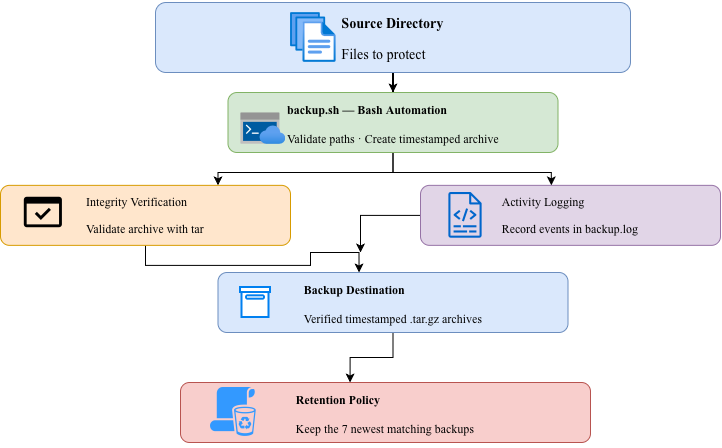

The diagram above was exported from draw.io. Its source (the exported page's mxGraphModel, read from the mxfile embedded in the PNG):
<mxGraphModel dx="818" dy="618" grid="1" gridSize="10" guides="1" tooltips="1" connect="1" arrows="1" fold="1" page="1" pageScale="1" pageWidth="850" pageHeight="1100" math="0" shadow="0">
  <root>
    <mxCell id="0" />
    <mxCell id="1" parent="0" />
    <mxCell id="rDlgJHkmCf6_RSUS1dmz-13" edge="1" parent="1" source="rDlgJHkmCf6_RSUS1dmz-1" style="edgeStyle=orthogonalEdgeStyle;rounded=0;orthogonalLoop=1;jettySize=auto;html=1;" target="rDlgJHkmCf6_RSUS1dmz-2">
      <mxGeometry relative="1" as="geometry" />
    </mxCell>
    <mxCell id="rDlgJHkmCf6_RSUS1dmz-1" parent="1" style="rounded=1;whiteSpace=wrap;html=1;roundedPerimeter=1;fillColor=#dae8fc;strokeColor=#6c8ebf;" value="&lt;h3 style=&quot;text-align: start;&quot;&gt;&lt;font face=&quot;Times New Roman&quot; style=&quot;font-size: 14px;&quot;&gt;Source&amp;nbsp;Directory&lt;/font&gt;&lt;/h3&gt;&lt;p style=&quot;text-align: start;&quot;&gt;&lt;font face=&quot;Times New Roman&quot; style=&quot;font-size: 14px;&quot;&gt;Files&amp;nbsp;to&amp;nbsp;protect&lt;/font&gt;&lt;/p&gt;" vertex="1">
      <mxGeometry height="70" width="475" x="205" y="20" as="geometry" />
    </mxCell>
    <mxCell id="rDlgJHkmCf6_RSUS1dmz-14" edge="1" parent="1" source="rDlgJHkmCf6_RSUS1dmz-2" style="edgeStyle=orthogonalEdgeStyle;rounded=0;orthogonalLoop=1;jettySize=auto;html=1;entryX=0.75;entryY=0;entryDx=0;entryDy=0;" target="rDlgJHkmCf6_RSUS1dmz-3">
      <mxGeometry relative="1" as="geometry" />
    </mxCell>
    <mxCell id="rDlgJHkmCf6_RSUS1dmz-15" edge="1" parent="1" source="rDlgJHkmCf6_RSUS1dmz-2" style="edgeStyle=orthogonalEdgeStyle;rounded=0;orthogonalLoop=1;jettySize=auto;html=1;entryX=0.43;entryY=-0.048;entryDx=0;entryDy=0;" target="rDlgJHkmCf6_RSUS1dmz-4">
      <mxGeometry relative="1" as="geometry" />
    </mxCell>
    <mxCell id="rDlgJHkmCf6_RSUS1dmz-2" parent="1" style="rounded=1;whiteSpace=wrap;html=1;roundedPerimeter=1;fillColor=#d5e8d4;strokeColor=#82b366;" value="&lt;h3 style=&quot;text-align: start;&quot;&gt;&lt;font face=&quot;Times New Roman&quot; style=&quot;font-size: 12px;&quot;&gt;backup.sh&amp;nbsp;—&amp;nbsp;Bash&amp;nbsp;Automation&lt;/font&gt;&lt;/h3&gt;&lt;p style=&quot;text-align: start;&quot;&gt;&lt;font face=&quot;Times New Roman&quot;&gt;Validate&amp;nbsp;paths&amp;nbsp;·&amp;nbsp;Create&amp;nbsp;timestamped&amp;nbsp;archive&lt;/font&gt;&lt;/p&gt;" vertex="1">
      <mxGeometry height="60" width="330" x="277.5" y="110" as="geometry" />
    </mxCell>
    <mxCell id="rDlgJHkmCf6_RSUS1dmz-16" edge="1" parent="1" source="rDlgJHkmCf6_RSUS1dmz-3" style="edgeStyle=orthogonalEdgeStyle;rounded=0;orthogonalLoop=1;jettySize=auto;html=1;entryX=0.39;entryY=-0.067;entryDx=0;entryDy=0;" target="rDlgJHkmCf6_RSUS1dmz-5">
      <mxGeometry relative="1" as="geometry" />
    </mxCell>
    <mxCell id="rDlgJHkmCf6_RSUS1dmz-3" parent="1" style="rounded=1;whiteSpace=wrap;html=1;roundedPerimeter=1;fillColor=#ffe6cc;strokeColor=#d79b00;" value="&lt;p style=&quot;text-align: start;&quot;&gt;&lt;font face=&quot;Times New Roman&quot;&gt;Integrity&amp;nbsp;Verification&lt;/font&gt;&lt;/p&gt;&lt;p style=&quot;text-align: start;&quot;&gt;&lt;font face=&quot;Times New Roman&quot;&gt;Validate&amp;nbsp;archive&amp;nbsp;with&amp;nbsp;tar&lt;/font&gt;&lt;/p&gt;" vertex="1">
      <mxGeometry height="60" width="290" x="50" y="202.85" as="geometry" />
    </mxCell>
    <mxCell id="rDlgJHkmCf6_RSUS1dmz-17" edge="1" parent="1" source="rDlgJHkmCf6_RSUS1dmz-4" style="edgeStyle=orthogonalEdgeStyle;rounded=0;orthogonalLoop=1;jettySize=auto;html=1;">
      <mxGeometry relative="1" as="geometry">
        <mxPoint x="410" y="270" as="targetPoint" />
      </mxGeometry>
    </mxCell>
    <UserObject label="&lt;p style=&quot;font-style: normal; font-variant-caps: normal; font-weight: 400; letter-spacing: normal; orphans: 2; text-align: start; text-indent: 0px; text-transform: none; white-space: normal; widows: 2; word-spacing: 0px; -webkit-text-stroke-width: 0px; text-decoration: none; caret-color: rgb(0, 0, 0); color: rgb(0, 0, 0);&quot;&gt;&lt;font face=&quot;Times New Roman&quot;&gt;Activity&lt;span class=&quot;Apple-converted-space&quot;&gt;&amp;nbsp;&lt;/span&gt;Logging&lt;/font&gt;&lt;/p&gt;&lt;p style=&quot;font-style: normal; font-variant-caps: normal; font-weight: 400; letter-spacing: normal; orphans: 2; text-align: start; text-indent: 0px; text-transform: none; white-space: normal; widows: 2; word-spacing: 0px; -webkit-text-stroke-width: 0px; text-decoration: none; caret-color: rgb(0, 0, 0); color: rgb(0, 0, 0);&quot;&gt;&lt;font face=&quot;Times New Roman&quot;&gt;Record&lt;span class=&quot;Apple-converted-space&quot;&gt;&amp;nbsp;&lt;/span&gt;events&lt;span class=&quot;Apple-converted-space&quot;&gt;&amp;nbsp;&lt;/span&gt;in&lt;span class=&quot;Apple-converted-space&quot;&gt;&amp;nbsp;&lt;/span&gt;backup.log&lt;/font&gt;&lt;/p&gt;" link="&lt;p style=&quot;font-size: medium; font-style: normal; font-variant-caps: normal; font-weight: 400; letter-spacing: normal; orphans: 2; text-align: start; text-indent: 0px; text-transform: none; white-space: normal; widows: 2; word-spacing: 0px; -webkit-text-stroke-width: 0px; text-decoration: none; caret-color: rgb(0, 0, 0); color: rgb(0, 0, 0);&quot;&gt;&lt;span&gt;Activity&lt;span class=&quot;Apple-converted-space&quot;&gt;&amp;nbsp;&lt;/span&gt;&lt;/span&gt;&lt;span&gt;Logging&lt;/span&gt;&lt;/p&gt;&lt;p style=&quot;font-size: medium; font-style: normal; font-variant-caps: normal; font-weight: 400; letter-spacing: normal; orphans: 2; text-align: start; text-indent: 0px; text-transform: none; white-space: normal; widows: 2; word-spacing: 0px; -webkit-text-stroke-width: 0px; text-decoration: none; caret-color: rgb(0, 0, 0); color: rgb(0, 0, 0);&quot;&gt;&lt;span&gt;Record&lt;span class=&quot;Apple-converted-space&quot;&gt;&amp;nbsp;&lt;/span&gt;&lt;/span&gt;&lt;span&gt;events&lt;span class=&quot;Apple-converted-space&quot;&gt;&amp;nbsp;&lt;/span&gt;&lt;/span&gt;&lt;span&gt;in&lt;span class=&quot;Apple-converted-space&quot;&gt;&amp;nbsp;&lt;/span&gt;&lt;/span&gt;&lt;span&gt;backup.log&lt;/span&gt;&lt;/p&gt;" id="rDlgJHkmCf6_RSUS1dmz-4">
      <mxCell parent="1" style="rounded=1;whiteSpace=wrap;html=1;roundedPerimeter=1;fillColor=#e1d5e7;strokeColor=#9673a6;" vertex="1">
        <mxGeometry height="60" width="300" x="470" y="202.85" as="geometry" />
      </mxCell>
    </UserObject>
    <mxCell id="rDlgJHkmCf6_RSUS1dmz-18" edge="1" parent="1" source="rDlgJHkmCf6_RSUS1dmz-5" style="edgeStyle=orthogonalEdgeStyle;rounded=0;orthogonalLoop=1;jettySize=auto;html=1;entryX=0.402;entryY=-0.067;entryDx=0;entryDy=0;" target="rDlgJHkmCf6_RSUS1dmz-6">
      <mxGeometry relative="1" as="geometry" />
    </mxCell>
    <mxCell id="rDlgJHkmCf6_RSUS1dmz-5" parent="1" style="rounded=1;whiteSpace=wrap;html=1;roundedPerimeter=1;fillColor=#dae8fc;strokeColor=#6c8ebf;" value="&lt;h3 style=&quot;text-align: start;&quot;&gt;&lt;font face=&quot;Times New Roman&quot; style=&quot;font-size: 12px;&quot;&gt;Backup&amp;nbsp;Destination&lt;/font&gt;&lt;/h3&gt;&lt;p style=&quot;text-align: start;&quot;&gt;&lt;font face=&quot;Times New Roman&quot;&gt;Verified&amp;nbsp;timestamped&amp;nbsp;.tar.gz&amp;nbsp;archives&lt;/font&gt;&lt;/p&gt;" vertex="1">
      <mxGeometry height="60" width="350" x="267.5" y="290" as="geometry" />
    </mxCell>
    <mxCell id="rDlgJHkmCf6_RSUS1dmz-6" parent="1" style="rounded=1;whiteSpace=wrap;html=1;roundedPerimeter=1;fillColor=#f8cecc;strokeColor=#b85450;" value="&lt;h3 style=&quot;text-align: start;&quot;&gt;&lt;font face=&quot;Times New Roman&quot; style=&quot;font-size: 12px;&quot;&gt;Retention&amp;nbsp;Policy&lt;/font&gt;&lt;/h3&gt;&lt;p style=&quot;text-align: start;&quot;&gt;&lt;font face=&quot;Times New Roman&quot;&gt;Keep&amp;nbsp;the&amp;nbsp;7&amp;nbsp;newest&amp;nbsp;matching&amp;nbsp;backups&lt;/font&gt;&lt;/p&gt;" vertex="1">
      <mxGeometry height="60" width="410" x="230" y="400" as="geometry" />
    </mxCell>
    <mxCell id="rDlgJHkmCf6_RSUS1dmz-7" parent="1" style="image;aspect=fixed;html=1;align=center;fontSize=12;image=img/lib/azure2/general/Files.svg;points=[[0.5,0,0],[0.5,1,0],[0,0.5,0],[1,0.5,0],[0.765,0.093,0],[0.997,0.987,0],[0.274,0.985,0],[0.003,0.008,0]];" value="" vertex="1">
      <mxGeometry height="50" width="45.71" x="340" y="30" as="geometry" />
    </mxCell>
    <mxCell id="rDlgJHkmCf6_RSUS1dmz-8" parent="1" style="image;aspect=fixed;html=1;align=center;fontSize=12;image=img/lib/azure2/preview/Azure_Cloud_Shell.svg;points=[[0.435,0.004,0],[0.5,0.993,0],[0,0.498,0],[1,0.814,0],[0.862,0.004,0],[0.952,0.953,0],[0.008,0.992,0],[0.008,0.004,0]];" value="" vertex="1">
      <mxGeometry height="32.27" width="45.71" x="290" y="129.99999999999997" as="geometry" />
    </mxCell>
    <mxCell id="rDlgJHkmCf6_RSUS1dmz-9" parent="1" style="shape=image;html=1;verticalAlign=top;verticalLabelPosition=bottom;labelBackgroundColor=#dae8fc;imageAspect=0;aspect=fixed;image=https://icons.diagrams.net/assets/material-symbols/1/Domain_Verification.svg;labelBorderColor=#6c8ebf;" value="" vertex="1">
      <mxGeometry height="45.71" width="45.71" x="70" y="207.14" as="geometry" />
    </mxCell>
    <mxCell id="rDlgJHkmCf6_RSUS1dmz-10" parent="1" style="sketch=0;outlineConnect=0;fontColor=#232F3E;gradientColor=none;fillColor=#0066CC;strokeColor=none;dashed=0;verticalLabelPosition=bottom;verticalAlign=top;align=center;html=1;fontSize=12;fontStyle=0;aspect=fixed;pointerEvents=1;shape=mxgraph.aws4.logs;" value="" vertex="1">
      <mxGeometry height="45.71" width="33.41" x="498.3" y="210.00000000000003" as="geometry" />
    </mxCell>
    <mxCell id="rDlgJHkmCf6_RSUS1dmz-11" parent="1" style="html=1;verticalLabelPosition=bottom;align=center;labelBackgroundColor=#ffffff;verticalAlign=top;strokeWidth=2;strokeColor=#0080F0;shadow=0;dashed=0;shape=mxgraph.ios7.icons.box;" value="" vertex="1">
      <mxGeometry height="30" width="30" x="290" y="305" as="geometry" />
    </mxCell>
    <mxCell id="rDlgJHkmCf6_RSUS1dmz-12" parent="1" style="sketch=0;pointerEvents=1;shadow=0;dashed=0;html=1;strokeColor=none;fillColor=#3399FF;labelPosition=center;verticalLabelPosition=bottom;verticalAlign=top;outlineConnect=0;align=center;shape=mxgraph.office.security.retention_policy;" value="" vertex="1">
      <mxGeometry height="50" width="45.71" x="260" y="405" as="geometry" />
    </mxCell>
  </root>
</mxGraphModel>